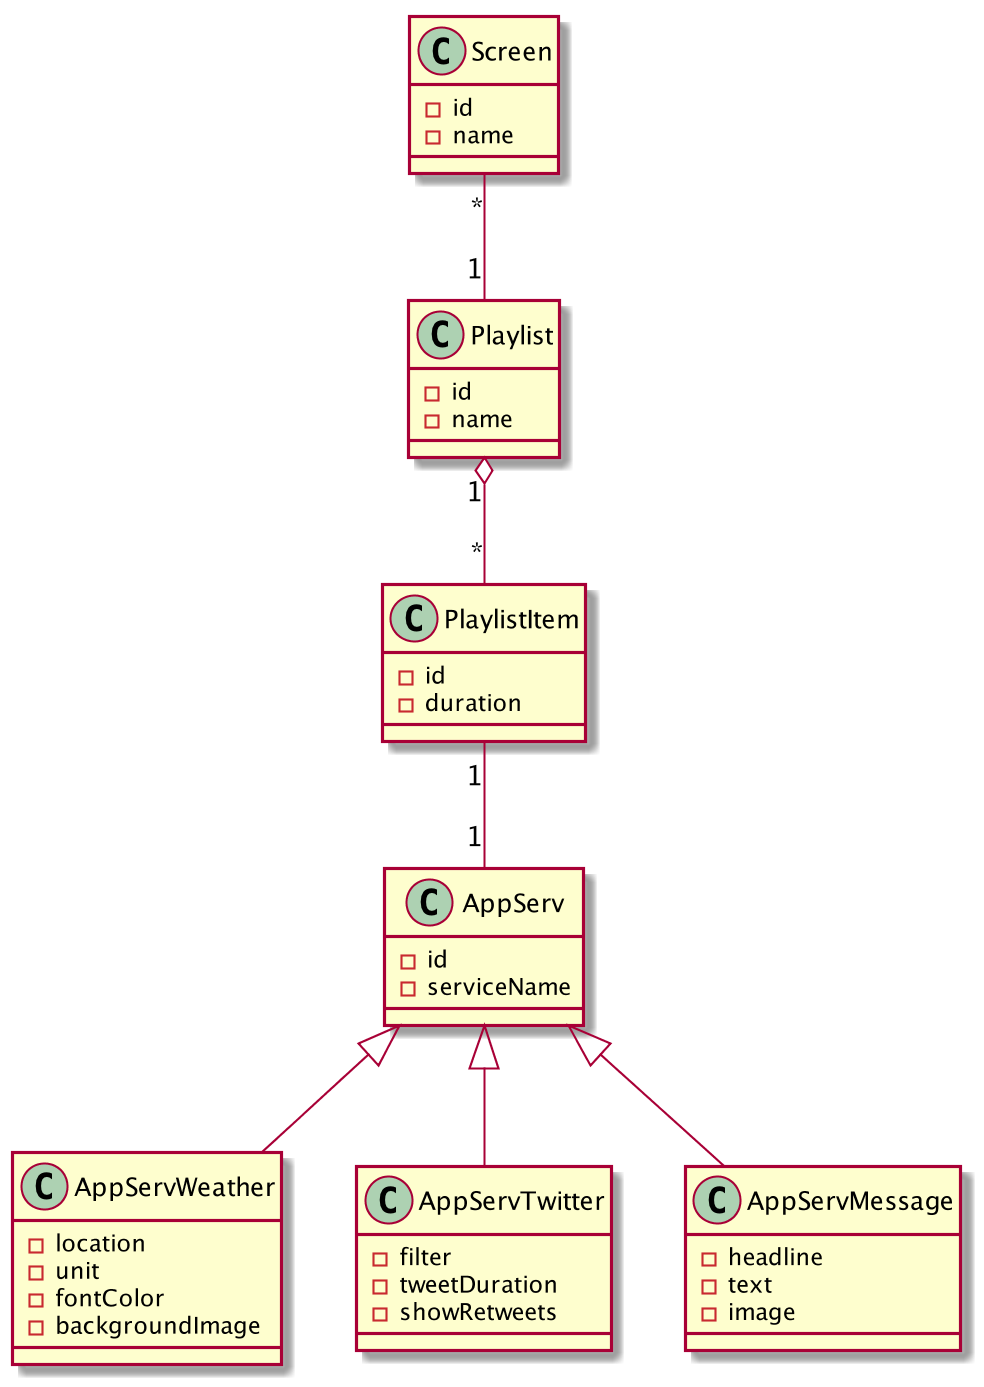

The diagram above was rendered by PlantUML. Its source (embedded in the PNG):
@startuml
scale 1000 width

class Screen {
	- id
	- name
}

Screen "*" -- "1" Playlist

class Playlist {
	- id
	- name
}

Playlist "1" o-- "*" PlaylistItem

class PlaylistItem {
	- id
	- duration
}

PlaylistItem "1" -- "1" AppServ

class AppServ {
	- id
	- serviceName
}

AppServ <|-- AppServWeather

class AppServWeather {
	- location
	- unit
	- fontColor
	- backgroundImage
}

AppServ <|-- AppServTwitter

class AppServTwitter {
	- filter
	- tweetDuration
	- showRetweets
}

AppServ <|-- AppServMessage 

class AppServMessage {
	- headline
	- text
	- image
}


@enduml